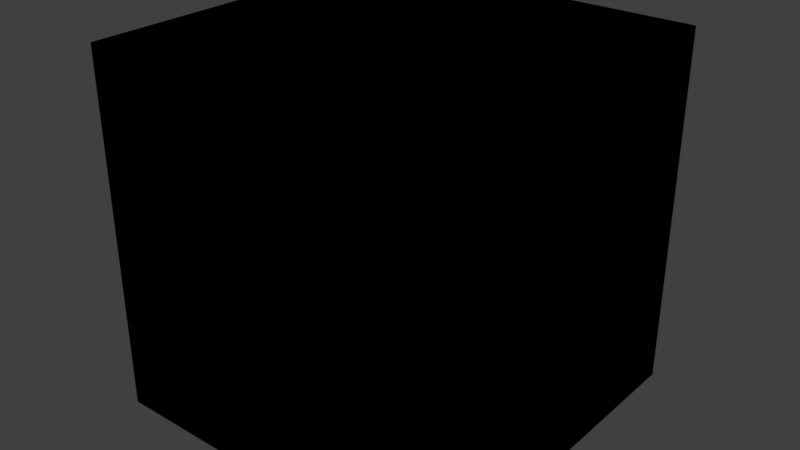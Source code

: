 # Source: crate.blend  (saved by Blender 2.90.8; exported with 4.5.12 LTS)
import bpy
from mathutils import Matrix  # noqa: F401  (used for matrix-valued properties, if any)

bpy.ops.wm.read_factory_settings(use_empty=True)
scene = bpy.context.scene
scene.name = 'Scene'

# ---- collections
col_crate_collection = bpy.data.collections.new('Crate Collection'); scene.collection.children.link(col_crate_collection)

# ---- images (referenced by path relative to the original .blend; pixels are not part of the script)
import os
ASSET_DIR = os.environ.get("B2B_ASSET_DIR", "")  # directory of the original .blend (textures are referenced by path, not embedded)
HERE = os.path.dirname(os.path.abspath(__file__))  # packed textures are extracted next to this script under _unpacked/

def load_image(name, relpath, width, height, colorspace="sRGB"):
    """Load a texture the original file referenced (path relative to the .blend, or extracted next to this script)."""
    p = next((c for c in (os.path.join(HERE, relpath), os.path.join(ASSET_DIR, relpath)) if relpath and os.path.exists(c)), "")
    if p:
        img = bpy.data.images.load(p, check_existing=True)
        img.name = name
    else:  # same state as the original file: an image datablock whose file is absent (Cycles renders it pink)
        img = bpy.data.images.new(name, width, height)
        img.source = "FILE"
        img.filepath = "//" + (relpath or name)
    img.colorspace_settings.name = colorspace
    return img
img_crate_tga = load_image('crate.tga', 'crate.tga', 1024, 1024, 'sRGB')

# ---- materials (node trees are filled in below, after node groups)
mat_wood = bpy.data.materials.new('Wood')
mat_wood.alpha_threshold = 0.0
mat_wood.use_transparent_shadow = False
mat_wood.preview_render_type = 'CUBE'
mat_wood.diffuse_color = (1.0, 1.0, 1.0, 1.0)
mat_wood.roughness = 0.5
mat_wood.specular_intensity = 0.0

# ---- material node trees
mat_wood.use_nodes = True; mat_wood.node_tree.nodes.clear()
_N = mat_wood.node_tree.nodes; _L = mat_wood.node_tree.links
n0 = _N.new('ShaderNodeEeveeSpecular'); n0.name = 'Specular'; n0.location = (305, 371)
n0.inputs[2].default_value = 0.9
n1 = _N.new('ShaderNodeTexImage'); n1.name = 'Image Texture'; n1.location = (17, 370)
n1.image = img_crate_tga
n2 = _N.new('ShaderNodeOutputMaterial'); n2.name = 'Material Output'; n2.location = (495, 375)
_L.new(n0.outputs[0], n2.inputs[0])
_L.new(n1.outputs[0], n0.inputs[0])
n2.is_active_output = True

# ---- world
world_world = bpy.data.worlds.new('World'); scene.world = world_world
world_world.color = (0.05088, 0.05088, 0.05088)
world_world.use_sun_shadow = False
world_world.sun_shadow_jitter_overblur = 0.0
world_world.cycles.sampling_method = 'MANUAL'

# ---- meshes
me_crate = bpy.data.meshes.new('Crate')
me_crate.from_pydata([(-1.0, -1.0, -1.0), (-1.0, -1.0, 1.0), (-1.0, 1.0, -1.0), (-1.0, 1.0, 1.0), (1.0, -1.0, -1.0), (1.0, -1.0, 1.0), (1.0, 1.0, -1.0), (1.0, 1.0, 1.0), (-1.0, -1.0, -0.75), (-1.0, 1.0, -0.75), (1.0, 1.0, -0.75), (1.0, -1.0, -0.75), (-1.0, -1.0, 0.75), (-1.0, 1.0, 0.75), (1.0, 1.0, 0.75), (1.0, -1.0, 0.75), (-0.75, 1.0, -1.0), (-0.75, 1.0, 1.0), (-0.75, -1.0, -1.0), (-0.75, -1.0, 1.0), (-0.75, -1.0, -0.75), (-0.75, 1.0, -0.75), (-0.75, -1.0, 0.75), (-0.75, 1.0, 0.75), (0.75, 1.0, 1.0), (0.75, -1.0, -1.0), (0.75, 1.0, -0.75), (0.75, 1.0, 0.75), (0.75, 1.0, -1.0), (0.75, -1.0, 1.0), (0.75, -1.0, -0.75), (0.75, -1.0, 0.75), (-1.0, 0.75, -1.0), (-1.0, 0.75, 1.0), (1.0, 0.75, -1.0), (1.0, 0.75, 1.0), (1.0, 0.75, -0.75), (-1.0, 0.75, -0.75), (1.0, 0.75, 0.75), (-1.0, 0.75, 0.75), (-0.75, 0.75, 1.0), (-0.75, 0.75, -1.0), (0.75, 0.75, 1.0), (0.75, 0.75, -1.0), (-1.0, -0.75, -1.0), (1.0, -0.75, 1.0), (1.0, -0.75, -0.75), (1.0, -0.75, 0.75), (-0.75, -0.75, 1.0), (-0.75, -0.75, -1.0), (0.75, -0.75, 1.0), (0.75, -0.75, -1.0), (-1.0, -0.75, 1.0), (1.0, -0.75, -1.0), (-1.0, -0.75, -0.75), (-1.0, -0.75, 0.75), (-0.75, -1.0, -0.4044), (0.4063, -1.0, 0.75), (1.0, 0.4063, 0.75), (1.0, -0.75, -0.4118), (-0.75, 1.0, 0.4118), (0.4063, 1.0, -0.75), (-1.0, -0.75, 0.4118), (-1.0, 0.4063, -0.75), (0.75, -0.95, -0.75), (0.75, -0.95, 0.75), (-0.75, -0.95, -0.75), (-0.75, 0.95, -0.75), (-0.75, 0.95, 0.4118), (0.4063, 0.95, -0.75), (-0.95, -0.75, -0.75), (-0.95, -0.75, 0.4118), (-0.95, 0.4063, -0.75), (-0.75, 0.75, -0.95), (0.75, 0.75, -0.95), (0.75, -0.75, -0.95), (-0.75, -0.75, -0.95), (0.75, 0.75, 0.95), (-0.75, 0.75, 0.95), (-0.75, -0.75, 0.95), (0.75, -0.75, 0.95), (0.95, 0.75, -0.75), (0.95, 0.75, 0.75), (0.95, -0.75, -0.75), (-0.75, -0.95, -0.4044), (0.4063, -0.95, 0.75), (-0.75, -0.95, 0.75), (0.95, -0.75, -0.4118), (0.95, 0.4063, 0.75), (0.95, -0.75, 0.75), (0.75, 0.95, -0.75), (-0.75, 0.95, 0.75), (0.75, 0.95, 0.75), (-0.95, 0.75, -0.75), (-0.95, -0.75, 0.75), (-0.95, 0.75, 0.75)], [], [(20, 56, 22, 12, 8), (46, 59, 47, 15, 11), (26, 27, 14, 10), (37, 39, 13, 9), (9, 13, 23, 60, 21), (33, 3, 13, 39, 55, 12, 1, 52), (45, 5, 15, 47, 58, 38, 14, 7, 35), (7, 24, 17, 3, 33, 40, 42, 35), (46, 11, 4, 53, 34, 6, 10, 36), (11, 15, 31, 30), (51, 53, 4, 25, 18, 0, 44, 49), (10, 14, 38, 36), (26, 10, 6, 28, 16, 2, 9, 21, 61), (24, 7, 14, 27, 23, 13, 3, 17), (20, 8, 0, 18, 25, 4, 11, 30), (8, 12, 55, 62, 54), (35, 42, 50, 45), (32, 41, 49, 44), (40, 33, 52, 48), (43, 34, 53, 51), (20, 31, 57, 56), (46, 38, 58, 59), (61, 60, 23, 26), (63, 62, 55, 37), (64, 65, 66), (31, 65, 64, 30), (20, 66, 65, 31), (30, 64, 66, 20), (67, 68, 69), (60, 68, 67, 21), (61, 69, 68, 60), (21, 67, 69, 61), (70, 71, 72), (62, 71, 70, 54), (63, 72, 71, 62), (54, 70, 72, 63), (73, 74, 75, 76), (43, 74, 73, 41), (51, 75, 74, 43), (49, 76, 75, 51), (41, 73, 76, 49), (77, 78, 79, 80), (40, 78, 77, 42), (48, 79, 78, 40), (50, 80, 79, 48), (42, 77, 80, 50), (81, 82, 83), (38, 82, 81, 36), (46, 83, 82, 38), (36, 81, 83, 46), (84, 85, 86), (57, 85, 84, 56), (22, 86, 85, 57), (56, 84, 86, 22), (87, 88, 89), (58, 88, 87, 59), (47, 89, 88, 58), (59, 87, 89, 47), (90, 91, 92), (23, 91, 90, 26), (27, 92, 91, 23), (26, 90, 92, 27), (93, 94, 95), (55, 94, 93, 37), (39, 95, 94, 55), (37, 93, 95, 39), (19, 1, 12, 22, 57, 31, 15, 5, 29), (37, 9, 2, 32, 44, 0, 8, 54, 63), (48, 52, 1, 19, 29, 5, 45, 50), (16, 28, 6, 34, 43, 41, 32, 2)])
_uv = me_crate.uv_layers.new(name='UVMap')
_uv.uv.foreach_set('vector', [0.4688, 0.4688, 0.4688, 0.4256, 0.4688, 0.2813, 0.5, 0.2813, 0.5, 0.4688, 0.2188, 0.5312, 0.1765, 0.5312, 0.03133, 0.5312, 0.03133, 0.5, 0.2188, 0.5, 0.2813, 0.7812, 0.2813, 0.9687, 0.25, 0.9687, 0.25, 0.7812, 0.5312, 0.7187, 0.7187, 0.7187, 0.7187, 0.75, 0.5312, 0.75, 0.5, 0.7812, 0.5, 0.9687, 0.4688, 0.9687, 0.4688, 0.9264, 0.4688, 0.7812, 0.75, 0.7187, 0.75, 0.75, 0.7187, 0.75, 0.7187, 0.7187, 0.7187, 0.5312, 0.7187, 0.5, 0.75, 0.5, 0.75, 0.5312, 8.661e-05, 0.5312, 8.661e-05, 0.5, 0.03133, 0.5, 0.03133, 0.5312, 0.03133, 0.6758, 0.03133, 0.7187, 0.03133, 0.75, 8.672e-05, 0.75, 8.672e-05, 0.7187, 0.25, 8.667e-05, 0.2813, 8.672e-05, 0.4688, 8.669e-05, 0.5, 8.658e-05, 0.5, 0.03133, 0.4688, 0.03133, 0.2813, 0.03133, 0.25, 0.03133, 0.2188, 0.5312, 0.2188, 0.5, 0.25, 0.5, 0.25, 0.5312, 0.25, 0.7187, 0.25, 0.75, 0.2188, 0.75, 0.2188, 0.7187, 0.25, 0.4688, 0.25, 0.2813, 0.2813, 0.2813, 0.2813, 0.4688, 0.2813, 0.5312, 0.25, 0.5312, 0.25, 0.5, 0.2813, 0.5, 0.4688, 0.5, 0.5, 0.5, 0.5, 0.5312, 0.4688, 0.5312, 0.2188, 0.75, 0.03133, 0.75, 0.03133, 0.7187, 0.2188, 0.7187, 0.2813, 0.7812, 0.25, 0.7812, 0.25, 0.75, 0.2813, 0.75, 0.4688, 0.75, 0.5, 0.75, 0.5, 0.7812, 0.4688, 0.7812, 0.3242, 0.7812, 0.2813, 0.9999, 0.25, 0.9999, 0.25, 0.9687, 0.2813, 0.9687, 0.4688, 0.9687, 0.5, 0.9687, 0.5, 0.9999, 0.4688, 0.9999, 0.4688, 0.4688, 0.5, 0.4688, 0.5, 0.5, 0.4688, 0.5, 0.2813, 0.5, 0.25, 0.5, 0.25, 0.4688, 0.2813, 0.4688, 0.5312, 0.5, 0.7187, 0.5, 0.7187, 0.5312, 0.6764, 0.5312, 0.5312, 0.5312, 0.25, 0.03133, 0.2813, 0.03133, 0.2813, 0.2188, 0.25, 0.2188, 0.5, 0.7187, 0.4688, 0.7187, 0.4688, 0.5312, 0.5, 0.5312, 0.4688, 0.03133, 0.5, 0.03133, 0.5, 0.2188, 0.4688, 0.2188, 0.2813, 0.7187, 0.25, 0.7187, 0.25, 0.5312, 0.2813, 0.5312, 0.4688, 0.4688, 0.2813, 0.2813, 0.3242, 0.2813, 0.4688, 0.4256, 0.2188, 0.5312, 0.03133, 0.7187, 0.03133, 0.6758, 0.1765, 0.5312, 0.3242, 0.7812, 0.4688, 0.9264, 0.4688, 0.9687, 0.2813, 0.7812, 0.5312, 0.6758, 0.6764, 0.5312, 0.7187, 0.5312, 0.5312, 0.7187, 0.2813, 0.4688, 0.2813, 0.2813, 0.4688, 0.4688, 0.2813, 0.2813, 0.2813, 0.2813, 0.2813, 0.4688, 0.2813, 0.4688, 0.4688, 0.4688, 0.4688, 0.4688, 0.2813, 0.2813, 0.2813, 0.2813, 0.2813, 0.4688, 0.2813, 0.4688, 0.4688, 0.4688, 0.4688, 0.4688, 0.4688, 0.7812, 0.4688, 0.9264, 0.3242, 0.7812, 0.4688, 0.9264, 0.4688, 0.9264, 0.4688, 0.7812, 0.4688, 0.7812, 0.3242, 0.7812, 0.3242, 0.7812, 0.4688, 0.9264, 0.4688, 0.9264, 0.4688, 0.7812, 0.4688, 0.7812, 0.3242, 0.7812, 0.3242, 0.7812, 0.5312, 0.5312, 0.6764, 0.5312, 0.5312, 0.6758, 0.6764, 0.5312, 0.6764, 0.5312, 0.5312, 0.5312, 0.5312, 0.5312, 0.5312, 0.6758, 0.5312, 0.6758, 0.6764, 0.5312, 0.6764, 0.5312, 0.5312, 0.5312, 0.5312, 0.5312, 0.5312, 0.6758, 0.5312, 0.6758, 0.4688, 0.7187, 0.2813, 0.7187, 0.2813, 0.5312, 0.4688, 0.5312, 0.2813, 0.7187, 0.2813, 0.7187, 0.4688, 0.7187, 0.4688, 0.7187, 0.2813, 0.5312, 0.2813, 0.5312, 0.2813, 0.7187, 0.2813, 0.7187, 0.4688, 0.5312, 0.4688, 0.5312, 0.2813, 0.5312, 0.2813, 0.5312, 0.4688, 0.7187, 0.4688, 0.7187, 0.4688, 0.5312, 0.4688, 0.5312, 0.2813, 0.03133, 0.4688, 0.03133, 0.4688, 0.2188, 0.2813, 0.2188, 0.4688, 0.03133, 0.4688, 0.03133, 0.2813, 0.03133, 0.2813, 0.03133, 0.4688, 0.2188, 0.4688, 0.2188, 0.4688, 0.03133, 0.4688, 0.03133, 0.2813, 0.2188, 0.2813, 0.2188, 0.4688, 0.2188, 0.4688, 0.2188, 0.2813, 0.03133, 0.2813, 0.03133, 0.2813, 0.2188, 0.2813, 0.2188, 0.2188, 0.7187, 0.03133, 0.7187, 0.2188, 0.5312, 0.03133, 0.7187, 0.03133, 0.7187, 0.2188, 0.7187, 0.2188, 0.7187, 0.2188, 0.5312, 0.2188, 0.5312, 0.03133, 0.7187, 0.03133, 0.7187, 0.2188, 0.7187, 0.2188, 0.7187, 0.2188, 0.5312, 0.2188, 0.5312, 0.4688, 0.4256, 0.3242, 0.2813, 0.4688, 0.2813, 0.3242, 0.2813, 0.3242, 0.2813, 0.4688, 0.4256, 0.4688, 0.4256, 0.4688, 0.2813, 0.4688, 0.2813, 0.3242, 0.2813, 0.3242, 0.2813, 0.4688, 0.4256, 0.4688, 0.4256, 0.4688, 0.2813, 0.4688, 0.2813, 0.1765, 0.5312, 0.03133, 0.6758, 0.03133, 0.5312, 0.03133, 0.6758, 0.03133, 0.6758, 0.1765, 0.5312, 0.1765, 0.5312, 0.03133, 0.5312, 0.03133, 0.5312, 0.03133, 0.6758, 0.03133, 0.6758, 0.1765, 0.5312, 0.1765, 0.5312, 0.03133, 0.5312, 0.03133, 0.5312, 0.2813, 0.7812, 0.4688, 0.9687, 0.2813, 0.9687, 0.4688, 0.9687, 0.4688, 0.9687, 0.2813, 0.7812, 0.2813, 0.7812, 0.2813, 0.9687, 0.2813, 0.9687, 0.4688, 0.9687, 0.4688, 0.9687, 0.2813, 0.7812, 0.2813, 0.7812, 0.2813, 0.9687, 0.2813, 0.9687, 0.5312, 0.7187, 0.7187, 0.5312, 0.7187, 0.7187, 0.7187, 0.5312, 0.7187, 0.5312, 0.5312, 0.7187, 0.5312, 0.7187, 0.7187, 0.7187, 0.7187, 0.7187, 0.7187, 0.5312, 0.7187, 0.5312, 0.5312, 0.7187, 0.5312, 0.7187, 0.7187, 0.7187, 0.7187, 0.7187, 0.4688, 0.25, 0.5, 0.25, 0.5, 0.2813, 0.4688, 0.2813, 0.3242, 0.2813, 0.2813, 0.2813, 0.25, 0.2813, 0.25, 0.25, 0.2813, 0.25, 0.5312, 0.7187, 0.5312, 0.75, 0.5, 0.75, 0.5, 0.7187, 0.5, 0.5312, 0.5, 0.5, 0.5312, 0.5, 0.5312, 0.5312, 0.5312, 0.6758, 0.4688, 0.2188, 0.5, 0.2188, 0.5, 0.25, 0.4688, 0.25, 0.2813, 0.25, 0.25, 0.25, 0.25, 0.2188, 0.2813, 0.2188, 0.4688, 0.75, 0.2813, 0.75, 0.25, 0.75, 0.25, 0.7187, 0.2813, 0.7187, 0.4688, 0.7187, 0.5, 0.7187, 0.5, 0.75])
me_crate.materials.append(mat_wood)
me_crate.use_remesh_preserve_volume = False
me_crate.use_remesh_preserve_attributes = False
me_crate.use_mirror_vertex_groups = False
me_crate.update()

# ---- objects
ob_crate = bpy.data.objects.new('Crate', me_crate)

# ---- transforms, parenting, visibility, modifiers, constraints
ob_crate.location = (0.0, 0.0, 0.0)
ob_crate.lineart.crease_threshold = 0.0
_m = ob_crate.modifiers.new('EdgeSplit', 'EDGE_SPLIT')
_m.split_angle = 0.7854
_m.use_edge_sharp = False

# ---- collection membership
col_crate_collection.objects.link(ob_crate)

# ---- scene / render settings (as saved in the file)
scene.frame_start = 1; scene.frame_end = 250; scene.frame_set(1)
scene.render.engine = 'BLENDER_EEVEE_NEXT'
scene.render.resolution_percentage = 50
scene.render.dither_intensity = 0.0
scene.cycles.use_denoising = False
scene.cycles.samples = 128
scene.cycles.sampling_pattern = 'TABULATED_SOBOL'
scene.cycles.use_adaptive_sampling = False
scene.cycles.use_light_tree = False
scene.cycles.blur_glossy = 0.0
scene.cycles.sample_clamp_indirect = 0.0
scene.view_settings.view_transform = 'Standard'
bpy.context.view_layer.update()

# ---- added for rendering (the .blend has no active camera and no usable light): camera, sun
cam_auto = bpy.data.cameras.new('AutoCamera')
cam_auto.lens = 50.0
cam_auto.sensor_width = 36.0
cam_auto.clip_end = 1000.0
ob_auto_camera = bpy.data.objects.new('AutoCamera', cam_auto)
scene.collection.objects.link(ob_auto_camera)
ob_auto_camera.location = (3.20507, -3.84609, 2.56406)
ob_auto_camera.rotation_euler = (1.09748, -7.21219e-08, 0.694738)
scene.camera = ob_auto_camera
light_auto_sun = bpy.data.lights.new('AutoSun', 'SUN')
light_auto_sun.energy = 3.0
light_auto_sun.angle = 0.0523599
ob_auto_sun = bpy.data.objects.new('AutoSun', light_auto_sun)
scene.collection.objects.link(ob_auto_sun)
ob_auto_sun.rotation_euler = (0.872665, 0.174533, 0.523599)
bpy.context.view_layer.update()
